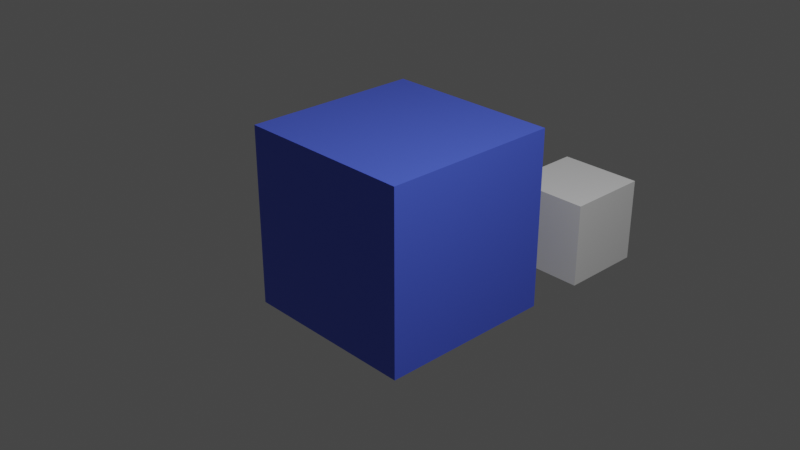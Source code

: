 # Source: movimiento.blend  (saved by Blender 2.81.16; exported with 4.5.12 LTS)
import bpy
from mathutils import Matrix  # noqa: F401  (used for matrix-valued properties, if any)

bpy.ops.wm.read_factory_settings(use_empty=True)
scene = bpy.context.scene
scene.name = 'Scene'

# ---- collections
col_collection = bpy.data.collections.new('Collection'); scene.collection.children.link(col_collection)

# ---- materials (node trees are filled in below, after node groups)
mat_material = bpy.data.materials.new('Material')
mat_material.alpha_threshold = 0.0
mat_material.use_transparent_shadow = False
mat_material.line_color = (0.0, 0.0, 0.0, 1.0)

# ---- material node trees
mat_material.use_nodes = True; mat_material.node_tree.nodes.clear()
_N = mat_material.node_tree.nodes; _L = mat_material.node_tree.links
n0 = _N.new('ShaderNodeOutputMaterial'); n0.name = 'Material Output'; n0.location = (300, 300)
n1 = _N.new('ShaderNodeBsdfPrincipled'); n1.name = 'Principled BSDF'; n1.location = (10, 300)
n1.distribution = 'GGX'
n1.subsurface_method = 'BURLEY'
n1.inputs[0].default_value = (0.07952, 0.1334, 0.8, 1.0)
n1.inputs[2].default_value = 0.4
n1.inputs[3].default_value = 1.45
n1.inputs[27].default_value = (0.0, 0.0, 0.0, 1.0)
n1.inputs[28].default_value = 1.0
_L.new(n1.outputs[0], n0.inputs[0])
n0.is_active_output = True

# ---- world
world_world = bpy.data.worlds.new('World'); scene.world = world_world
world_world.use_nodes = True; world_world.node_tree.nodes.clear()
_N = world_world.node_tree.nodes; _L = world_world.node_tree.links
n0 = _N.new('ShaderNodeOutputWorld'); n0.name = 'World Output'; n0.location = (300, 300)
n1 = _N.new('ShaderNodeBackground'); n1.name = 'Background'; n1.location = (10, 300)
n1.inputs[0].default_value = (0.05088, 0.05088, 0.05088, 1.0)
_L.new(n1.outputs[0], n0.inputs[0])
n0.is_active_output = True
world_world.color = (0.05088, 0.05088, 0.05088)
world_world.use_sun_shadow = False
world_world.sun_shadow_jitter_overblur = 0.0

# ---- cameras
cam_camera = bpy.data.cameras.new('Camera')
cam_camera.clip_end = 100.0
cam_camera.ortho_scale = 7.314

# ---- lights
light_light = bpy.data.lights.new('Light', 'POINT')
light_light.transmission_factor = 0.0
light_light.energy = 1000.0
light_light.shadow_soft_size = 0.1
light_light.shadow_maximum_resolution = 0.006
light_light.use_absolute_resolution = True

# ---- meshes
me_cube = bpy.data.meshes.new('Cube')
me_cube.from_pydata([(1.0, 1.0, 1.0), (1.0, 1.0, -1.0), (1.0, -1.0, 1.0), (1.0, -1.0, -1.0), (-1.0, 1.0, 1.0), (-1.0, 1.0, -1.0), (-1.0, -1.0, 1.0), (-1.0, -1.0, -1.0)], [], [(0, 4, 6, 2), (3, 2, 6, 7), (7, 6, 4, 5), (5, 1, 3, 7), (1, 0, 2, 3), (5, 4, 0, 1)])
_uv = me_cube.uv_layers.new(name='UVMap')
_uv.uv.foreach_set('vector', [0.625, 0.5, 0.875, 0.5, 0.875, 0.75, 0.625, 0.75, 0.375, 0.75, 0.625, 0.75, 0.625, 1.0, 0.375, 1.0, 0.375, 0.0, 0.625, 0.0, 0.625, 0.25, 0.375, 0.25, 0.125, 0.5, 0.375, 0.5, 0.375, 0.75, 0.125, 0.75, 0.375, 0.5, 0.625, 0.5, 0.625, 0.75, 0.375, 0.75, 0.375, 0.25, 0.625, 0.25, 0.625, 0.5, 0.375, 0.5])
me_cube.materials.append(mat_material)
me_cube.use_remesh_preserve_volume = False
me_cube.use_remesh_preserve_attributes = False
me_cube.use_mirror_vertex_groups = False
me_cube.update()
me_cube_003 = bpy.data.meshes.new('Cube.003')
me_cube_003.from_pydata([(-1.0, -1.0, -1.0), (-1.0, -1.0, 1.0), (-1.0, 1.0, -1.0), (-1.0, 1.0, 1.0), (1.0, -1.0, -1.0), (1.0, -1.0, 1.0), (1.0, 1.0, -1.0), (1.0, 1.0, 1.0)], [], [(0, 1, 3, 2), (2, 3, 7, 6), (6, 7, 5, 4), (4, 5, 1, 0), (2, 6, 4, 0), (7, 3, 1, 5)])
_uv = me_cube_003.uv_layers.new(name='UVMap')
_uv.uv.foreach_set('vector', [0.375, 0.0, 0.625, 0.0, 0.625, 0.25, 0.375, 0.25, 0.375, 0.25, 0.625, 0.25, 0.625, 0.5, 0.375, 0.5, 0.375, 0.5, 0.625, 0.5, 0.625, 0.75, 0.375, 0.75, 0.375, 0.75, 0.625, 0.75, 0.625, 1.0, 0.375, 1.0, 0.125, 0.5, 0.375, 0.5, 0.375, 0.75, 0.125, 0.75, 0.625, 0.5, 0.875, 0.5, 0.875, 0.75, 0.625, 0.75])
me_cube_003.use_remesh_fix_poles = True
me_cube_003.use_remesh_preserve_attributes = False
me_cube_003.use_mirror_vertex_groups = False
me_cube_003.update()

# ---- objects
ob_aldo = bpy.data.objects.new('Aldo', me_cube)
ob_light = bpy.data.objects.new('Light', light_light)
ob_camera = bpy.data.objects.new('Camera', cam_camera)
ob_tobi = bpy.data.objects.new('Tobi', me_cube_003)

# ---- transforms, parenting, visibility, modifiers, constraints
ob_aldo.location = (0.0, 0.0, 0.0)
ob_aldo.lock_rotations_4d = False
ob_aldo.empty_display_type = 'ARROWS'
ob_aldo.lineart.crease_threshold = 0.0
ob_light.location = (4.076, -0.9568, 5.914)
ob_light.rotation_euler = (0.6503, 0.05522, 1.866)
ob_light.lock_rotations_4d = False
ob_light.empty_display_type = 'ARROWS'
ob_light.color = (0.0, 0.0, 0.0, 0.0)
ob_light.lineart.crease_threshold = 0.0
ob_camera.location = (7.359, -6.926, 4.958)
ob_camera.rotation_euler = (1.109, 0.0, 0.8149)
ob_camera.lock_rotations_4d = False
ob_camera.empty_display_type = 'ARROWS'
ob_camera.color = (0.0, 0.0, 0.0, 0.0)
ob_camera.display_type = 'WIRE'
ob_camera.lineart.crease_threshold = 0.0
ob_tobi.location = (0.51, 2.169, -0.5523)
ob_tobi.scale = (0.4771, 0.4771, 0.4771)
ob_tobi.lineart.crease_threshold = 0.0

# ---- collection membership
col_collection.objects.link(ob_aldo)
col_collection.objects.link(ob_light)
col_collection.objects.link(ob_camera)
col_collection.objects.link(ob_tobi)

# ---- scene / render settings (as saved in the file)
scene.camera = ob_camera
scene.frame_start = 1; scene.frame_end = 1440; scene.frame_set(0)
scene.render.engine = 'BLENDER_EEVEE_NEXT'
scene.cycles.use_denoising = False
scene.cycles.samples = 128
scene.cycles.sampling_pattern = 'TABULATED_SOBOL'
scene.cycles.use_adaptive_sampling = False
scene.cycles.use_light_tree = False
scene.view_settings.view_transform = 'Filmic'
bpy.context.view_layer.update()
